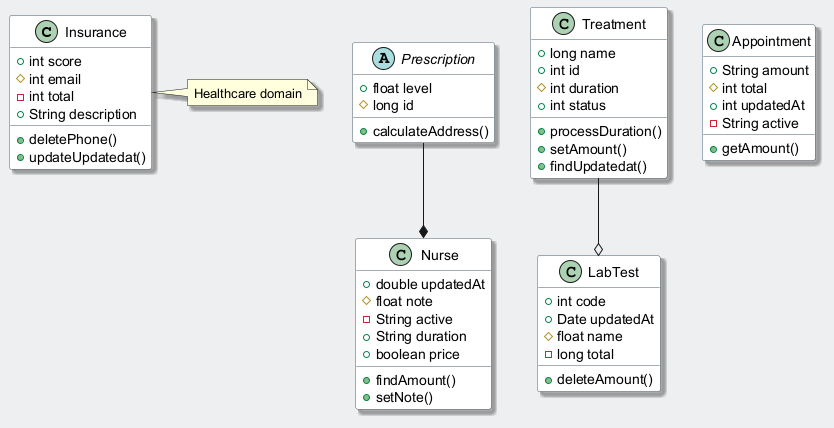

The diagram above was rendered by PlantUML. Its source (embedded in the PNG):
@startuml
skinparam backgroundColor #ECEFF1
skinparam classBackgroundColor #FFFFFF
skinparam classBorderColor #455A64
skinparam shadowing true
class Insurance {
  +int score
  #int email
  -int total
  +String description
  +deletePhone()
  +updateUpdatedat()
}
abstract class Prescription {
  +float level
  #long id
  +calculateAddress()
}
class Treatment {
  +long name
  +int id
  #int duration
  +int status
  +processDuration()
  +setAmount()
  +findUpdatedat()
}
class Appointment {
  +String amount
  #int total
  +int updatedAt
  -String active
  +getAmount()
}
class Nurse {
  +double updatedAt
  #float note
  -String active
  +String duration
  +boolean price
  +findAmount()
  +setNote()
}
class LabTest {
  +int code
  +Date updatedAt
  #float name
  -long total
  +deleteAmount()
}
Prescription --* Nurse
Treatment --o LabTest
note right of Insurance : Healthcare domain
@enduml